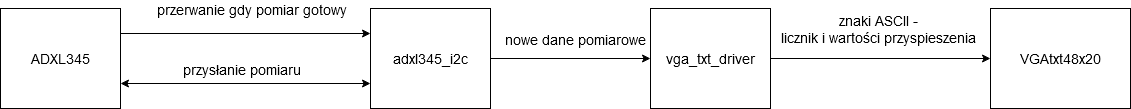

The diagram above was exported from draw.io. Its source (the exported page's mxGraphModel, read from the mxfile embedded in the PNG):
<mxGraphModel dx="1422" dy="755" grid="1" gridSize="10" guides="1" tooltips="1" connect="1" arrows="1" fold="1" page="1" pageScale="1" pageWidth="827" pageHeight="1169" math="0" shadow="0">
  <root>
    <mxCell id="WIyWlLk6GJQsqaUBKTNV-0" />
    <mxCell id="WIyWlLk6GJQsqaUBKTNV-1" parent="WIyWlLk6GJQsqaUBKTNV-0" />
    <mxCell id="_-fMSy0oSbVqjXhfBOUh-1" value="ADXL345" style="rounded=0;whiteSpace=wrap;html=1;" vertex="1" parent="WIyWlLk6GJQsqaUBKTNV-1">
      <mxGeometry x="120" y="220" width="120" height="100" as="geometry" />
    </mxCell>
    <mxCell id="_-fMSy0oSbVqjXhfBOUh-2" value="&lt;span&gt;adxl345_i2c &lt;/span&gt;" style="rounded=0;whiteSpace=wrap;html=1;" vertex="1" parent="WIyWlLk6GJQsqaUBKTNV-1">
      <mxGeometry x="490" y="220" width="120" height="100" as="geometry" />
    </mxCell>
    <mxCell id="_-fMSy0oSbVqjXhfBOUh-7" value="" style="endArrow=classic;html=1;exitX=1;exitY=0.25;exitDx=0;exitDy=0;entryX=0;entryY=0.25;entryDx=0;entryDy=0;" edge="1" parent="WIyWlLk6GJQsqaUBKTNV-1" source="_-fMSy0oSbVqjXhfBOUh-1" target="_-fMSy0oSbVqjXhfBOUh-2">
      <mxGeometry width="50" height="50" relative="1" as="geometry">
        <mxPoint x="390" y="410" as="sourcePoint" />
        <mxPoint x="440" y="360" as="targetPoint" />
      </mxGeometry>
    </mxCell>
    <mxCell id="_-fMSy0oSbVqjXhfBOUh-8" value="przerwanie gdy pomiar gotowy" style="edgeLabel;html=1;align=center;verticalAlign=middle;resizable=0;points=[];" vertex="1" connectable="0" parent="_-fMSy0oSbVqjXhfBOUh-7">
      <mxGeometry x="-0.3448" y="2" relative="1" as="geometry">
        <mxPoint x="48" y="-23" as="offset" />
      </mxGeometry>
    </mxCell>
    <mxCell id="_-fMSy0oSbVqjXhfBOUh-9" value="" style="endArrow=classic;startArrow=classic;html=1;exitX=1;exitY=0.75;exitDx=0;exitDy=0;entryX=0;entryY=0.75;entryDx=0;entryDy=0;" edge="1" parent="WIyWlLk6GJQsqaUBKTNV-1" source="_-fMSy0oSbVqjXhfBOUh-1" target="_-fMSy0oSbVqjXhfBOUh-2">
      <mxGeometry width="50" height="50" relative="1" as="geometry">
        <mxPoint x="390" y="410" as="sourcePoint" />
        <mxPoint x="440" y="360" as="targetPoint" />
      </mxGeometry>
    </mxCell>
    <mxCell id="_-fMSy0oSbVqjXhfBOUh-12" value="przysłanie pomiaru" style="edgeLabel;html=1;align=center;verticalAlign=middle;resizable=0;points=[];" vertex="1" connectable="0" parent="_-fMSy0oSbVqjXhfBOUh-9">
      <mxGeometry x="-0.344" y="3" relative="1" as="geometry">
        <mxPoint x="38" y="-12" as="offset" />
      </mxGeometry>
    </mxCell>
    <mxCell id="_-fMSy0oSbVqjXhfBOUh-13" value="&lt;span&gt;vga_txt_driver &lt;/span&gt;" style="rounded=0;whiteSpace=wrap;html=1;" vertex="1" parent="WIyWlLk6GJQsqaUBKTNV-1">
      <mxGeometry x="770" y="220" width="120" height="100" as="geometry" />
    </mxCell>
    <mxCell id="_-fMSy0oSbVqjXhfBOUh-14" value="" style="endArrow=classic;html=1;exitX=1;exitY=0.5;exitDx=0;exitDy=0;entryX=0;entryY=0.5;entryDx=0;entryDy=0;" edge="1" parent="WIyWlLk6GJQsqaUBKTNV-1" source="_-fMSy0oSbVqjXhfBOUh-2" target="_-fMSy0oSbVqjXhfBOUh-13">
      <mxGeometry width="50" height="50" relative="1" as="geometry">
        <mxPoint x="680" y="310" as="sourcePoint" />
        <mxPoint x="730" y="260" as="targetPoint" />
      </mxGeometry>
    </mxCell>
    <mxCell id="_-fMSy0oSbVqjXhfBOUh-15" value="nowe dane pomiarowe" style="edgeLabel;html=1;align=center;verticalAlign=middle;resizable=0;points=[];" vertex="1" connectable="0" parent="_-fMSy0oSbVqjXhfBOUh-14">
      <mxGeometry x="-0.2535" y="-1" relative="1" as="geometry">
        <mxPoint x="24" y="-21" as="offset" />
      </mxGeometry>
    </mxCell>
    <mxCell id="_-fMSy0oSbVqjXhfBOUh-16" value="&lt;span&gt;VGAtxt48x20&lt;/span&gt;" style="rounded=0;whiteSpace=wrap;html=1;" vertex="1" parent="WIyWlLk6GJQsqaUBKTNV-1">
      <mxGeometry x="1110" y="220" width="140" height="100" as="geometry" />
    </mxCell>
    <mxCell id="_-fMSy0oSbVqjXhfBOUh-17" value="" style="endArrow=classic;html=1;exitX=1;exitY=0.5;exitDx=0;exitDy=0;entryX=0;entryY=0.5;entryDx=0;entryDy=0;" edge="1" parent="WIyWlLk6GJQsqaUBKTNV-1" source="_-fMSy0oSbVqjXhfBOUh-13" target="_-fMSy0oSbVqjXhfBOUh-16">
      <mxGeometry width="50" height="50" relative="1" as="geometry">
        <mxPoint x="960" y="370" as="sourcePoint" />
        <mxPoint x="1010" y="320" as="targetPoint" />
      </mxGeometry>
    </mxCell>
    <mxCell id="_-fMSy0oSbVqjXhfBOUh-18" value="znaki ASCII - &lt;br&gt;licznik i wartości przyspieszenia" style="edgeLabel;html=1;align=center;verticalAlign=middle;resizable=0;points=[];" vertex="1" connectable="0" parent="_-fMSy0oSbVqjXhfBOUh-17">
      <mxGeometry x="-0.3286" y="2" relative="1" as="geometry">
        <mxPoint x="33" y="-28" as="offset" />
      </mxGeometry>
    </mxCell>
  </root>
</mxGraphModel>